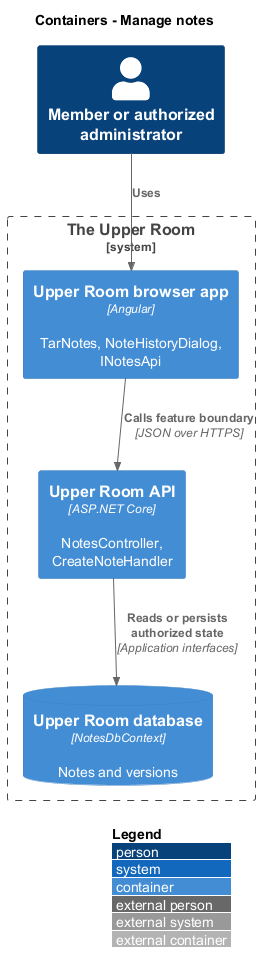

The diagram above was rendered by PlantUML. Its source (embedded in the PNG):
@startuml
!include <C4/C4_Container>
LAYOUT_WITH_LEGEND()
title Containers - Manage notes
Person(member, "Member or authorized administrator")
System_Boundary(room, "The Upper Room") {
Container(spa, "Upper Room browser app", "Angular", "TarNotes, NoteHistoryDialog, INotesApi")
Container(api, "Upper Room API", "ASP.NET Core", "NotesController, CreateNoteHandler")
ContainerDb(data, "Upper Room database", "NotesDbContext", "Notes and versions")
}
Rel(member, spa, "Uses")
Rel(spa, api, "Calls feature boundary", "JSON over HTTPS")
Rel(api, data, "Reads or persists authorized state", "Application interfaces")
@enduml